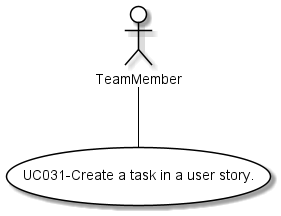

The diagram above was rendered by PlantUML. Its source (embedded in the PNG):
@startuml
skinparam actor {
BackgroundColor #white
ArrowColor #black
BorderColor #black
}
skinparam usecase {
BackgroundColor #white
ArrowColor #black
BorderColor #black
}
actor TeamMember
usecase (UC031-Create a task in a user story.)

:TeamMember: -- (UC031-Create a task in a user story.)
@enduml